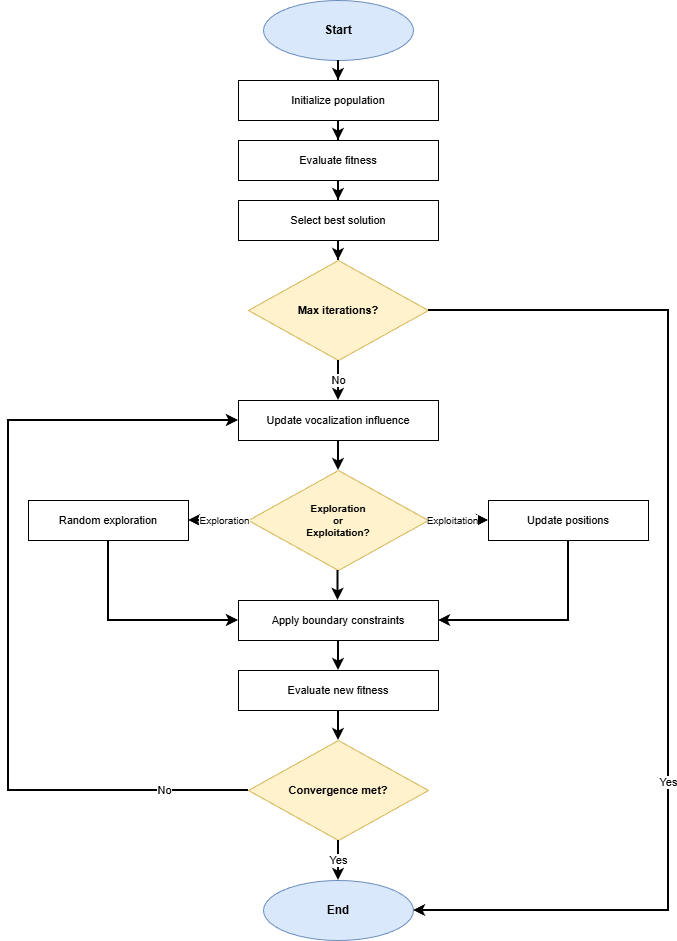

The diagram above was exported from draw.io. Its source (the exported page's mxGraphModel, read from the mxfile embedded in the PNG):
<mxGraphModel dx="1149" dy="372" grid="0" gridSize="10" guides="1" tooltips="1" connect="1" arrows="1" fold="1" page="0" pageScale="1" pageWidth="850" pageHeight="1100" math="0" shadow="0">
  <root>
    <mxCell id="0" />
    <mxCell id="1" parent="0" />
    <mxCell id="3Aq3itVN5HMdWfrJHB9b-2" parent="1" style="ellipse;whiteSpace=wrap;html=1;fillColor=#dae8fc;strokeColor=#6c8ebf;fontSize=12;fontStyle=1;" value="Start" vertex="1">
      <mxGeometry height="60" width="150" x="7" y="14" as="geometry" />
    </mxCell>
    <mxCell id="3Aq3itVN5HMdWfrJHB9b-3" parent="1" style="rounded=0;whiteSpace=wrap;html=1;fillColor=#ffffff;strokeColor=#000000;fontSize=11;" value="Initialize population" vertex="1">
      <mxGeometry height="40" width="200" x="-18" y="94" as="geometry" />
    </mxCell>
    <mxCell id="3Aq3itVN5HMdWfrJHB9b-4" parent="1" style="rounded=0;whiteSpace=wrap;html=1;fillColor=#ffffff;strokeColor=#000000;fontSize=11;" value="Evaluate fitness" vertex="1">
      <mxGeometry height="40" width="200" x="-18" y="154" as="geometry" />
    </mxCell>
    <mxCell id="3Aq3itVN5HMdWfrJHB9b-5" parent="1" style="rounded=0;whiteSpace=wrap;html=1;fillColor=#ffffff;strokeColor=#000000;fontSize=11;" value="Select best solution" vertex="1">
      <mxGeometry height="40" width="200" x="-18" y="214" as="geometry" />
    </mxCell>
    <mxCell id="3Aq3itVN5HMdWfrJHB9b-6" parent="1" style="rhombus;whiteSpace=wrap;html=1;fillColor=#fff2cc;strokeColor=#d6b656;fontSize=11;fontStyle=1;" value="Max iterations?" vertex="1">
      <mxGeometry height="100" width="180" x="-8" y="274" as="geometry" />
    </mxCell>
    <mxCell id="3Aq3itVN5HMdWfrJHB9b-7" parent="1" style="rounded=0;whiteSpace=wrap;html=1;fillColor=#ffffff;strokeColor=#000000;fontSize=11;" value="Update vocalization influence" vertex="1">
      <mxGeometry height="40" width="200" x="-18" y="414" as="geometry" />
    </mxCell>
    <mxCell id="3Aq3itVN5HMdWfrJHB9b-8" parent="1" style="rhombus;whiteSpace=wrap;html=1;fillColor=#fff2cc;strokeColor=#d6b656;fontSize=10;fontStyle=1;" value="Exploration&lt;br&gt;or&lt;br&gt;Exploitation?" vertex="1">
      <mxGeometry height="100" width="180" x="-8" y="484" as="geometry" />
    </mxCell>
    <mxCell id="3Aq3itVN5HMdWfrJHB9b-9" parent="1" style="rounded=0;whiteSpace=wrap;html=1;fillColor=#ffffff;strokeColor=#000000;fontSize=11;" value="Random exploration" vertex="1">
      <mxGeometry height="40" width="160" x="-228" y="514" as="geometry" />
    </mxCell>
    <mxCell id="3Aq3itVN5HMdWfrJHB9b-10" parent="1" style="rounded=0;whiteSpace=wrap;html=1;fillColor=#ffffff;strokeColor=#000000;fontSize=11;" value="Update positions" vertex="1">
      <mxGeometry height="40" width="160" x="232" y="514" as="geometry" />
    </mxCell>
    <mxCell id="3Aq3itVN5HMdWfrJHB9b-11" parent="1" style="rounded=0;whiteSpace=wrap;html=1;fillColor=#ffffff;strokeColor=#000000;fontSize=11;" value="Apply boundary constraints" vertex="1">
      <mxGeometry height="40" width="200" x="-18" y="614" as="geometry" />
    </mxCell>
    <mxCell id="3Aq3itVN5HMdWfrJHB9b-12" parent="1" style="rounded=0;whiteSpace=wrap;html=1;fillColor=#ffffff;strokeColor=#000000;fontSize=11;" value="Evaluate new fitness" vertex="1">
      <mxGeometry height="40" width="200" x="-18" y="684" as="geometry" />
    </mxCell>
    <mxCell id="3Aq3itVN5HMdWfrJHB9b-13" parent="1" style="rhombus;whiteSpace=wrap;html=1;fillColor=#fff2cc;strokeColor=#d6b656;fontSize=11;fontStyle=1;" value="Convergence met?" vertex="1">
      <mxGeometry height="100" width="180" x="-8" y="754" as="geometry" />
    </mxCell>
    <mxCell id="3Aq3itVN5HMdWfrJHB9b-14" parent="1" style="ellipse;whiteSpace=wrap;html=1;fillColor=#dae8fc;strokeColor=#6c8ebf;fontSize=12;fontStyle=1;" value="End" vertex="1">
      <mxGeometry height="60" width="150" x="7" y="894" as="geometry" />
    </mxCell>
    <mxCell id="3Aq3itVN5HMdWfrJHB9b-15" edge="1" parent="1" source="3Aq3itVN5HMdWfrJHB9b-2" style="edgeStyle=orthogonalEdgeStyle;rounded=0;orthogonalLoop=1;jettySize=auto;html=1;strokeColor=#000000;strokeWidth=2;endArrow=classic;endFill=1;" target="3Aq3itVN5HMdWfrJHB9b-3">
      <mxGeometry relative="1" as="geometry" />
    </mxCell>
    <mxCell id="3Aq3itVN5HMdWfrJHB9b-16" edge="1" parent="1" source="3Aq3itVN5HMdWfrJHB9b-3" style="edgeStyle=orthogonalEdgeStyle;rounded=0;orthogonalLoop=1;jettySize=auto;html=1;strokeColor=#000000;strokeWidth=2;endArrow=classic;endFill=1;" target="3Aq3itVN5HMdWfrJHB9b-4">
      <mxGeometry relative="1" as="geometry" />
    </mxCell>
    <mxCell id="3Aq3itVN5HMdWfrJHB9b-17" edge="1" parent="1" source="3Aq3itVN5HMdWfrJHB9b-4" style="edgeStyle=orthogonalEdgeStyle;rounded=0;orthogonalLoop=1;jettySize=auto;html=1;strokeColor=#000000;strokeWidth=2;endArrow=classic;endFill=1;" target="3Aq3itVN5HMdWfrJHB9b-5">
      <mxGeometry relative="1" as="geometry" />
    </mxCell>
    <mxCell id="3Aq3itVN5HMdWfrJHB9b-18" edge="1" parent="1" source="3Aq3itVN5HMdWfrJHB9b-5" style="edgeStyle=orthogonalEdgeStyle;rounded=0;orthogonalLoop=1;jettySize=auto;html=1;strokeColor=#000000;strokeWidth=2;endArrow=classic;endFill=1;" target="3Aq3itVN5HMdWfrJHB9b-6">
      <mxGeometry relative="1" as="geometry" />
    </mxCell>
    <mxCell id="3Aq3itVN5HMdWfrJHB9b-19" edge="1" parent="1" source="3Aq3itVN5HMdWfrJHB9b-6" style="edgeStyle=orthogonalEdgeStyle;rounded=0;orthogonalLoop=1;jettySize=auto;html=1;strokeColor=#000000;strokeWidth=2;endArrow=classic;endFill=1;fontSize=11;fontColor=#000000;" target="3Aq3itVN5HMdWfrJHB9b-14" value="Yes">
      <mxGeometry relative="1" x="0.3" as="geometry">
        <mxPoint as="offset" />
        <Array as="points">
          <mxPoint x="412" y="324" />
          <mxPoint x="412" y="924" />
        </Array>
      </mxGeometry>
    </mxCell>
    <mxCell id="3Aq3itVN5HMdWfrJHB9b-20" edge="1" parent="1" source="3Aq3itVN5HMdWfrJHB9b-6" style="edgeStyle=orthogonalEdgeStyle;rounded=0;orthogonalLoop=1;jettySize=auto;html=1;strokeColor=#000000;strokeWidth=2;endArrow=classic;endFill=1;fontSize=11;fontColor=#000000;" target="3Aq3itVN5HMdWfrJHB9b-7" value="No">
      <mxGeometry relative="1" as="geometry" />
    </mxCell>
    <mxCell id="3Aq3itVN5HMdWfrJHB9b-21" edge="1" parent="1" source="3Aq3itVN5HMdWfrJHB9b-7" style="edgeStyle=orthogonalEdgeStyle;rounded=0;orthogonalLoop=1;jettySize=auto;html=1;strokeColor=#000000;strokeWidth=2;endArrow=classic;endFill=1;" target="3Aq3itVN5HMdWfrJHB9b-8">
      <mxGeometry relative="1" as="geometry" />
    </mxCell>
    <mxCell id="3Aq3itVN5HMdWfrJHB9b-22" edge="1" parent="1" source="3Aq3itVN5HMdWfrJHB9b-8" style="edgeStyle=orthogonalEdgeStyle;rounded=0;orthogonalLoop=1;jettySize=auto;html=1;strokeColor=#000000;strokeWidth=2;endArrow=classic;endFill=1;fontSize=10;fontColor=#000000;" target="3Aq3itVN5HMdWfrJHB9b-9" value="Exploration">
      <mxGeometry relative="1" x="-0.2" as="geometry">
        <mxPoint as="offset" />
      </mxGeometry>
    </mxCell>
    <mxCell id="3Aq3itVN5HMdWfrJHB9b-23" edge="1" parent="1" source="3Aq3itVN5HMdWfrJHB9b-8" style="edgeStyle=orthogonalEdgeStyle;rounded=0;orthogonalLoop=1;jettySize=auto;html=1;strokeColor=#000000;strokeWidth=2;endArrow=classic;endFill=1;fontSize=10;fontColor=#000000;" target="3Aq3itVN5HMdWfrJHB9b-10" value="Exploitation">
      <mxGeometry relative="1" x="-0.2" as="geometry">
        <mxPoint as="offset" />
      </mxGeometry>
    </mxCell>
    <mxCell id="3Aq3itVN5HMdWfrJHB9b-24" edge="1" parent="1" source="3Aq3itVN5HMdWfrJHB9b-9" style="edgeStyle=orthogonalEdgeStyle;rounded=0;orthogonalLoop=1;jettySize=auto;html=1;strokeColor=#000000;strokeWidth=2;endArrow=classic;endFill=1;" target="3Aq3itVN5HMdWfrJHB9b-11">
      <mxGeometry relative="1" as="geometry">
        <Array as="points">
          <mxPoint x="-148" y="594" />
          <mxPoint x="-148" y="634" />
          <mxPoint x="82" y="634" />
        </Array>
      </mxGeometry>
    </mxCell>
    <mxCell id="3Aq3itVN5HMdWfrJHB9b-25" edge="1" parent="1" source="3Aq3itVN5HMdWfrJHB9b-10" style="edgeStyle=orthogonalEdgeStyle;rounded=0;orthogonalLoop=1;jettySize=auto;html=1;strokeColor=#000000;strokeWidth=2;endArrow=classic;endFill=1;" target="3Aq3itVN5HMdWfrJHB9b-11">
      <mxGeometry relative="1" as="geometry">
        <Array as="points">
          <mxPoint x="312" y="594" />
          <mxPoint x="312" y="634" />
          <mxPoint x="82" y="634" />
        </Array>
      </mxGeometry>
    </mxCell>
    <mxCell id="3Aq3itVN5HMdWfrJHB9b-26" edge="1" parent="1" source="3Aq3itVN5HMdWfrJHB9b-11" style="edgeStyle=orthogonalEdgeStyle;rounded=0;orthogonalLoop=1;jettySize=auto;html=1;strokeColor=#000000;strokeWidth=2;endArrow=classic;endFill=1;" target="3Aq3itVN5HMdWfrJHB9b-12">
      <mxGeometry relative="1" as="geometry" />
    </mxCell>
    <mxCell id="3Aq3itVN5HMdWfrJHB9b-27" edge="1" parent="1" source="3Aq3itVN5HMdWfrJHB9b-12" style="edgeStyle=orthogonalEdgeStyle;rounded=0;orthogonalLoop=1;jettySize=auto;html=1;strokeColor=#000000;strokeWidth=2;endArrow=classic;endFill=1;" target="3Aq3itVN5HMdWfrJHB9b-13">
      <mxGeometry relative="1" as="geometry" />
    </mxCell>
    <mxCell id="3Aq3itVN5HMdWfrJHB9b-28" edge="1" parent="1" source="3Aq3itVN5HMdWfrJHB9b-13" style="edgeStyle=orthogonalEdgeStyle;rounded=0;orthogonalLoop=1;jettySize=auto;html=1;strokeColor=#000000;strokeWidth=2;endArrow=classic;endFill=1;fontSize=11;fontColor=#000000;" target="3Aq3itVN5HMdWfrJHB9b-14" value="Yes">
      <mxGeometry relative="1" as="geometry" />
    </mxCell>
    <mxCell id="3Aq3itVN5HMdWfrJHB9b-29" edge="1" parent="1" source="3Aq3itVN5HMdWfrJHB9b-13" style="edgeStyle=orthogonalEdgeStyle;rounded=0;orthogonalLoop=1;jettySize=auto;html=1;strokeColor=#000000;strokeWidth=2;endArrow=classic;endFill=1;fontSize=11;fontColor=#000000;" target="3Aq3itVN5HMdWfrJHB9b-7" value="No">
      <mxGeometry relative="1" x="-0.8" as="geometry">
        <mxPoint as="offset" />
        <Array as="points">
          <mxPoint x="-248" y="804" />
          <mxPoint x="-248" y="434" />
        </Array>
      </mxGeometry>
    </mxCell>
    <mxCell id="3Aq3itVN5HMdWfrJHB9b-32" edge="1" parent="1" style="edgeStyle=orthogonalEdgeStyle;rounded=0;orthogonalLoop=1;jettySize=auto;html=1;strokeColor=#000000;strokeWidth=2;endArrow=classic;endFill=1;">
      <mxGeometry relative="1" as="geometry">
        <mxPoint x="81.5" y="584" as="sourcePoint" />
        <mxPoint x="81.5" y="614" as="targetPoint" />
      </mxGeometry>
    </mxCell>
  </root>
</mxGraphModel>